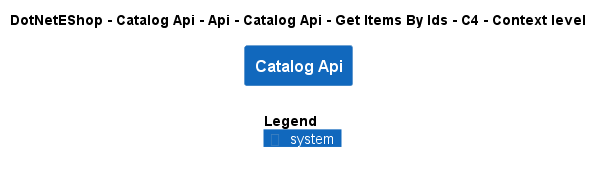

The diagram above was rendered by PlantUML. Its source (embedded in the PNG):
@startuml
!include ..\..\..\..\..\..\..\..\..\.c4s\C4_Context.puml

AddElementTag("c4interflow:lifecycle:new", $bgColor=green, $fontColor=#ffffff, $borderColor=green, $shadowing="False")
AddElementTag("c4interflow:lifecycle:changed", $bgColor=orange, $fontColor=#ffffff, $borderColor=orange, $shadowing="False")
AddElementTag("c4interflow:lifecycle:removed", $bgColor=red, $fontColor=#ffffff, $borderColor=red, $shadowing="False")

AddRelTag("c4interflow:lifecycle:new", $textColor=green, $lineColor=green)
AddRelTag("c4interflow:lifecycle:changed", $textColor=orange, $lineColor=orange)
AddRelTag("c4interflow:lifecycle:removed", $textColor=red, $lineColor=red)

SHOW_PERSON_PORTRAIT()
LAYOUT_TOP_DOWN()

skinparam linetype polyline

title DotNetEShop - Catalog Api - Api - Catalog Api - Get Items By Ids - C4 - Context level

System(DotNetEShop.SoftwareSystems.CatalogApi, "Catalog Api", "")



SHOW_LEGEND()
@enduml